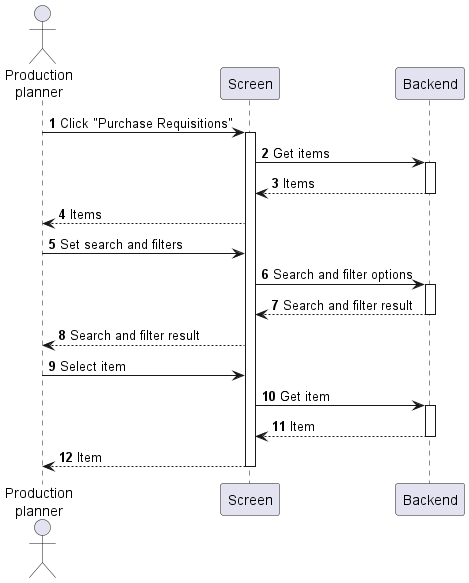

The diagram above was rendered by PlantUML. Its source (embedded in the PNG):
@startuml purchase-requisition-view
autonumber

actor "Production\nplanner" as a
participant Screen as f
participant Backend as b

a -> f : Click "Purchase Requisitions"
activate f
f -> b : Get items
activate b
return Items
f --> a : Items
a -> f : Set search and filters
f -> b : Search and filter options
activate b
return Search and filter result
f --> a : Search and filter result
a -> f : Select item
f -> b : Get item
activate b
return Item
return Item
@enduml